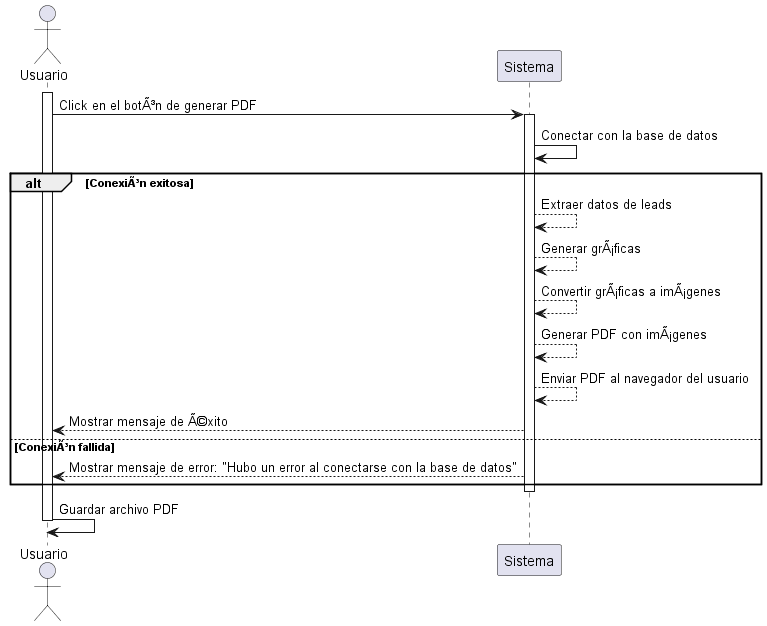

The diagram above was rendered by PlantUML. Its source (embedded in the PNG):
@startuml
actor Usuario

activate Usuario
Usuario -> Sistema: Click en el botÃ³n de generar PDF
activate Sistema

Sistema -> Sistema: Conectar con la base de datos
alt ConexiÃ³n exitosa
    Sistema --> Sistema: Extraer datos de leads
    Sistema --> Sistema: Generar grÃ¡ficas
    Sistema --> Sistema: Convertir grÃ¡ficas a imÃ¡genes
    Sistema --> Sistema: Generar PDF con imÃ¡genes
    Sistema --> Sistema: Enviar PDF al navegador del usuario
    Sistema --> Usuario: Mostrar mensaje de Ã©xito
else ConexiÃ³n fallida
    Sistema --> Usuario: Mostrar mensaje de error: "Hubo un error al conectarse con la base de datos"
end

deactivate Sistema
Usuario -> Usuario: Guardar archivo PDF
deactivate Usuario

@enduml